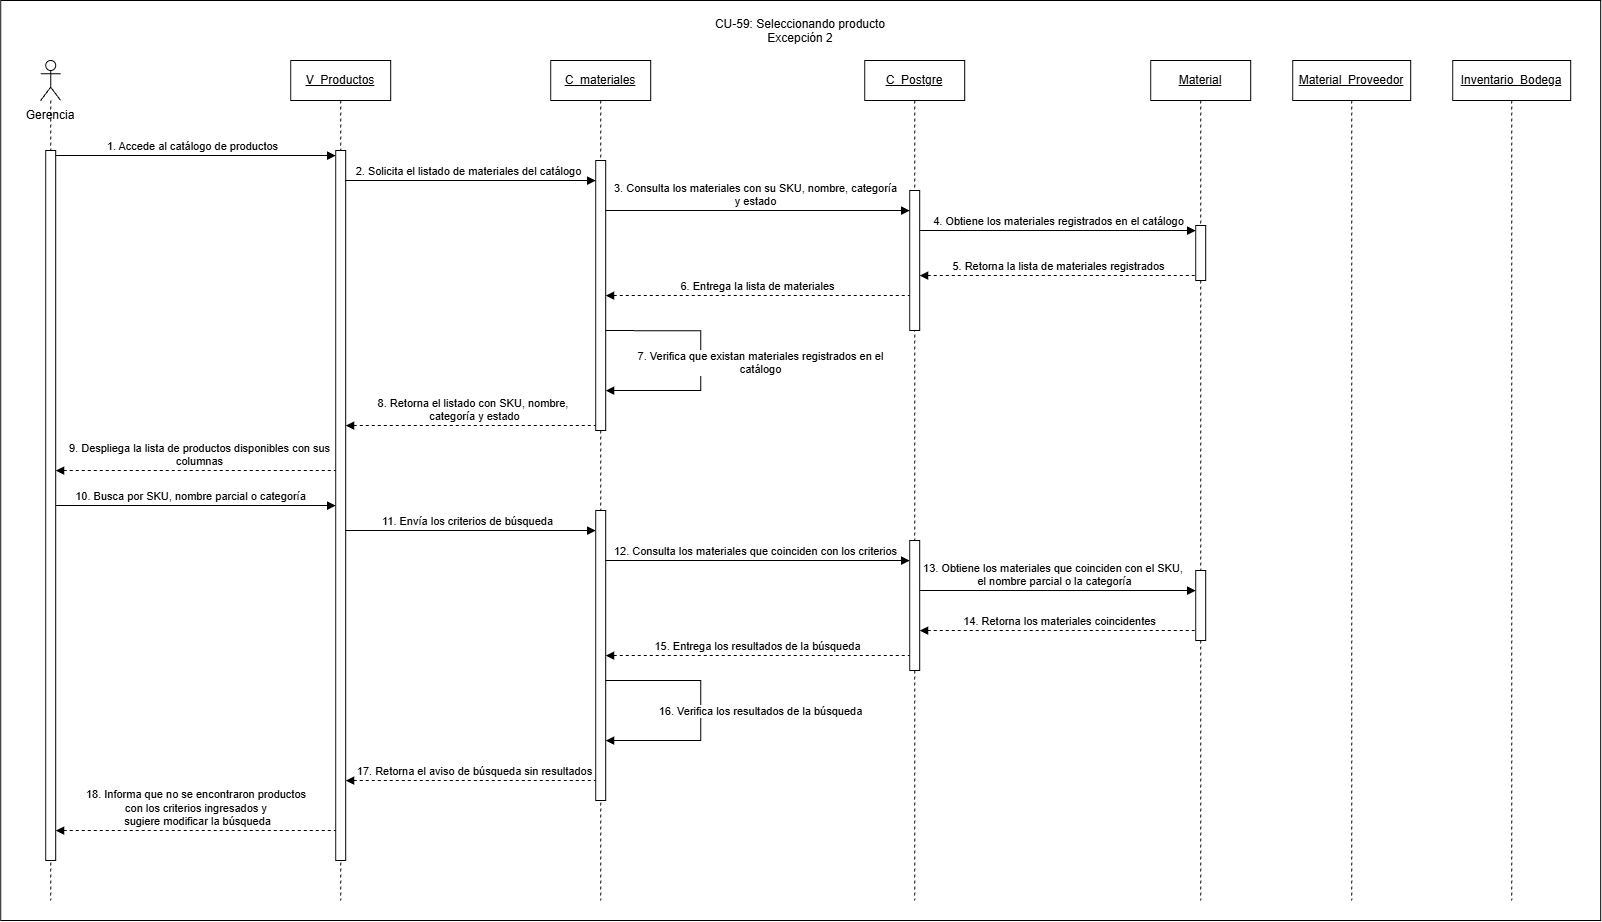

The diagram above was exported from draw.io. Its source (the exported page's mxGraphModel, read from the mxfile embedded in the PNG):
<mxGraphModel dx="2440" dy="953" grid="1" gridSize="10" guides="1" tooltips="1" connect="1" arrows="1" fold="1" page="1" pageScale="1" pageWidth="827" pageHeight="1169" math="0" shadow="0">
  <root>
    <mxCell id="0" />
    <mxCell id="1" parent="0" />
    <mxCell id="FRW87siY3uTm1Z7GTrqB-2" parent="1" style="rounded=0;whiteSpace=wrap;html=1;" value="" vertex="1">
      <mxGeometry height="920" width="1600" x="100" y="220" as="geometry" />
    </mxCell>
    <mxCell id="w6-XRzC0nDSUhtKmX2q3-22" edge="1" parent="1" style="html=1;verticalAlign=bottom;endArrow=none;curved=0;rounded=0;dashed=1;startArrow=block;startFill=1;endFill=0;" value="14. Retorna los materiales coincidentes">
      <mxGeometry relative="1" width="80" as="geometry">
        <mxPoint x="1019" y="850" as="sourcePoint" />
        <mxPoint x="1299.5" y="850" as="targetPoint" />
      </mxGeometry>
    </mxCell>
    <mxCell id="w6-XRzC0nDSUhtKmX2q3-26" edge="1" parent="1" source="NiI-H_acnCc4IXTdwUKk-1" style="html=1;verticalAlign=bottom;endArrow=none;curved=0;rounded=0;dashed=1;startArrow=block;startFill=1;endFill=0;" value="&lt;div&gt;18. Informa que no se encontraron productos&amp;nbsp;&lt;/div&gt;&lt;div&gt;con los criterios&amp;nbsp;&lt;span style=&quot;background-color: light-dark(#ffffff, var(--ge-dark-color, #121212)); color: light-dark(rgb(0, 0, 0), rgb(255, 255, 255));&quot;&gt;ingresados y&amp;nbsp;&lt;/span&gt;&lt;/div&gt;&lt;div&gt;&lt;span style=&quot;background-color: light-dark(#ffffff, var(--ge-dark-color, #121212)); color: light-dark(rgb(0, 0, 0), rgb(255, 255, 255));&quot;&gt;sugiere modificar la búsqueda&lt;/span&gt;&lt;/div&gt;">
      <mxGeometry relative="1" width="80" x="-0.0007" as="geometry">
        <mxPoint as="offset" />
        <mxPoint x="180" y="1050" as="sourcePoint" />
        <mxPoint x="440.18" y="1050" as="targetPoint" />
      </mxGeometry>
    </mxCell>
    <mxCell id="w6-XRzC0nDSUhtKmX2q3-25" edge="1" parent="1" source="NiI-H_acnCc4IXTdwUKk-9" style="html=1;verticalAlign=bottom;endArrow=none;curved=0;rounded=0;dashed=1;startArrow=block;startFill=1;endFill=0;" value="17. Retorna el aviso de búsqueda sin resultados">
      <mxGeometry relative="1" width="80" as="geometry">
        <mxPoint x="450" y="1000" as="sourcePoint" />
        <mxPoint x="700.18" y="1000" as="targetPoint" />
      </mxGeometry>
    </mxCell>
    <mxCell id="w6-XRzC0nDSUhtKmX2q3-23" edge="1" parent="1" source="NiI-H_acnCc4IXTdwUKk-8" style="html=1;verticalAlign=bottom;endArrow=none;curved=0;rounded=0;dashed=1;startArrow=block;startFill=1;endFill=0;" target="NiI-H_acnCc4IXTdwUKk-7" value="15. Entrega los resultados de la búsqueda">
      <mxGeometry relative="1" width="80" as="geometry">
        <mxPoint x="710" y="880" as="sourcePoint" />
        <mxPoint x="990.18" y="880" as="targetPoint" />
      </mxGeometry>
    </mxCell>
    <mxCell id="w6-XRzC0nDSUhtKmX2q3-21" edge="1" parent="1" style="html=1;verticalAlign=bottom;endArrow=block;curved=0;rounded=0;" target="NiI-H_acnCc4IXTdwUKk-6" value="&lt;div&gt;13. Obtiene los materiales que coinciden con el SKU,&amp;nbsp;&lt;/div&gt;&lt;div&gt;el&amp;nbsp;&lt;span style=&quot;background-color: light-dark(#ffffff, var(--ge-dark-color, #121212)); color: light-dark(rgb(0, 0, 0), rgb(255, 255, 255));&quot;&gt;nombre parcial o la categoría&lt;/span&gt;&lt;/div&gt;">
      <mxGeometry relative="1" width="80" as="geometry">
        <mxPoint x="1014.0033333333334" y="810" as="sourcePoint" />
        <mxPoint x="1274" y="810" as="targetPoint" />
      </mxGeometry>
    </mxCell>
    <mxCell id="w6-XRzC0nDSUhtKmX2q3-20" edge="1" parent="1" style="html=1;verticalAlign=bottom;endArrow=block;curved=0;rounded=0;" target="NiI-H_acnCc4IXTdwUKk-7" value="12. Consulta los materiales que coinciden con los criterios">
      <mxGeometry relative="1" width="80" as="geometry">
        <mxPoint x="700.0035294117648" y="780" as="sourcePoint" />
        <mxPoint x="970" y="780" as="targetPoint" />
      </mxGeometry>
    </mxCell>
    <mxCell id="w6-XRzC0nDSUhtKmX2q3-19" edge="1" parent="1" style="html=1;verticalAlign=bottom;endArrow=block;curved=0;rounded=0;" target="NiI-H_acnCc4IXTdwUKk-8" value="11. Envía los criterios de búsqueda">
      <mxGeometry relative="1" width="80" as="geometry">
        <mxPoint x="440.0035294117649" y="750" as="sourcePoint" />
        <mxPoint x="680" y="750" as="targetPoint" />
      </mxGeometry>
    </mxCell>
    <mxCell id="w6-XRzC0nDSUhtKmX2q3-18" edge="1" parent="1" source="NiI-H_acnCc4IXTdwUKk-1" style="html=1;verticalAlign=bottom;endArrow=block;curved=0;rounded=0;" target="NiI-H_acnCc4IXTdwUKk-9" value="10. Busca por SKU, nombre parcial o categoría">
      <mxGeometry relative="1" width="80" x="-0.0353" as="geometry">
        <mxPoint as="offset" />
        <mxPoint x="170" y="730" as="sourcePoint" />
        <mxPoint x="430" y="730" as="targetPoint" />
      </mxGeometry>
    </mxCell>
    <mxCell id="w6-XRzC0nDSUhtKmX2q3-17" edge="1" parent="1" source="NiI-H_acnCc4IXTdwUKk-1" style="html=1;verticalAlign=bottom;endArrow=none;curved=0;rounded=0;dashed=1;startArrow=block;startFill=1;endFill=0;" value="&lt;div&gt;9. Despliega la lista de productos disponibles con sus&lt;/div&gt;&lt;div&gt;columnas&lt;/div&gt;">
      <mxGeometry relative="1" width="80" as="geometry">
        <mxPoint x="180" y="690" as="sourcePoint" />
        <mxPoint x="440.18" y="690" as="targetPoint" />
      </mxGeometry>
    </mxCell>
    <mxCell id="w6-XRzC0nDSUhtKmX2q3-16" edge="1" parent="1" source="NiI-H_acnCc4IXTdwUKk-9" style="html=1;verticalAlign=bottom;endArrow=none;curved=0;rounded=0;dashed=1;startArrow=block;startFill=1;endFill=0;" value="8. Retorna el listado con SKU,&amp;nbsp;&lt;span style=&quot;background-color: light-dark(#ffffff, var(--ge-dark-color, #121212)); color: light-dark(rgb(0, 0, 0), rgb(255, 255, 255));&quot;&gt;nombre,&amp;nbsp;&lt;/span&gt;&lt;div&gt;&lt;span style=&quot;background-color: light-dark(#ffffff, var(--ge-dark-color, #121212)); color: light-dark(rgb(0, 0, 0), rgb(255, 255, 255));&quot;&gt;categoría y estado&lt;/span&gt;&lt;/div&gt;">
      <mxGeometry relative="1" width="80" as="geometry">
        <mxPoint x="450" y="645" as="sourcePoint" />
        <mxPoint x="700.18" y="645" as="targetPoint" />
      </mxGeometry>
    </mxCell>
    <mxCell id="w6-XRzC0nDSUhtKmX2q3-14" edge="1" parent="1" source="NiI-H_acnCc4IXTdwUKk-3" style="html=1;verticalAlign=bottom;endArrow=none;curved=0;rounded=0;dashed=1;startArrow=block;startFill=1;endFill=0;" target="NiI-H_acnCc4IXTdwUKk-4" value="6. Entrega la lista de materiales">
      <mxGeometry relative="1" width="80" as="geometry">
        <mxPoint x="710" y="530" as="sourcePoint" />
        <mxPoint x="990.18" y="530" as="targetPoint" />
      </mxGeometry>
    </mxCell>
    <mxCell id="w6-XRzC0nDSUhtKmX2q3-11" edge="1" parent="1" style="html=1;verticalAlign=bottom;endArrow=block;curved=0;rounded=0;" target="NiI-H_acnCc4IXTdwUKk-4" value="&lt;div&gt;3. Consulta los materiales con su SKU, nombre, categoría&lt;/div&gt;&lt;div&gt;y estado&lt;/div&gt;">
      <mxGeometry relative="1" width="80" as="geometry">
        <mxPoint x="699.3235294117649" y="430" as="sourcePoint" />
        <mxPoint x="970" y="430" as="targetPoint" />
      </mxGeometry>
    </mxCell>
    <mxCell id="w6-XRzC0nDSUhtKmX2q3-10" edge="1" parent="1" style="html=1;verticalAlign=bottom;endArrow=block;curved=0;rounded=0;" target="NiI-H_acnCc4IXTdwUKk-3" value="2. Solicita el listado de materiales del catálogo">
      <mxGeometry relative="1" width="80" as="geometry">
        <mxPoint x="439.32352941176487" y="400" as="sourcePoint" />
        <mxPoint x="690" y="400" as="targetPoint" />
      </mxGeometry>
    </mxCell>
    <mxCell id="w6-XRzC0nDSUhtKmX2q3-9" edge="1" parent="1" source="w6-XRzC0nDSUhtKmX2q3-1" style="html=1;verticalAlign=bottom;endArrow=block;curved=0;rounded=0;entryX=0;entryY=0;entryDx=0;entryDy=5;entryPerimeter=0;" target="NiI-H_acnCc4IXTdwUKk-9" value="1. Accede al catálogo de productos">
      <mxGeometry relative="1" width="80" as="geometry">
        <mxPoint x="219.32352941176464" y="380" as="sourcePoint" />
        <mxPoint x="430" y="380" as="targetPoint" />
      </mxGeometry>
    </mxCell>
    <mxCell id="w6-XRzC0nDSUhtKmX2q3-1" parent="1" style="shape=umlLifeline;perimeter=lifelinePerimeter;whiteSpace=wrap;html=1;container=1;dropTarget=0;collapsible=0;recursiveResize=0;outlineConnect=0;portConstraint=eastwest;newEdgeStyle={&quot;curved&quot;:0,&quot;rounded&quot;:0};participant=umlActor;" value="" vertex="1">
      <mxGeometry height="840" width="20" x="140" y="280" as="geometry" />
    </mxCell>
    <mxCell id="NiI-H_acnCc4IXTdwUKk-1" parent="w6-XRzC0nDSUhtKmX2q3-1" style="html=1;points=[[0,0,0,0,5],[0,1,0,0,-5],[1,0,0,0,5],[1,1,0,0,-5]];perimeter=orthogonalPerimeter;outlineConnect=0;targetShapes=umlLifeline;portConstraint=eastwest;newEdgeStyle={&quot;curved&quot;:0,&quot;rounded&quot;:0};" value="" vertex="1">
      <mxGeometry height="710" width="10" x="5" y="90" as="geometry" />
    </mxCell>
    <mxCell id="w6-XRzC0nDSUhtKmX2q3-2" parent="1" style="text;html=1;whiteSpace=wrap;strokeColor=none;fillColor=none;align=center;verticalAlign=middle;rounded=0;" value="Gerencia" vertex="1">
      <mxGeometry height="30" width="60" x="120" y="320" as="geometry" />
    </mxCell>
    <mxCell id="w6-XRzC0nDSUhtKmX2q3-3" parent="1" style="shape=umlLifeline;perimeter=lifelinePerimeter;whiteSpace=wrap;html=1;container=1;dropTarget=0;collapsible=0;recursiveResize=0;outlineConnect=0;portConstraint=eastwest;newEdgeStyle={&quot;curved&quot;:0,&quot;rounded&quot;:0};fontStyle=4" value="V_Productos" vertex="1">
      <mxGeometry height="840" width="100" x="390" y="280" as="geometry" />
    </mxCell>
    <mxCell id="NiI-H_acnCc4IXTdwUKk-9" parent="w6-XRzC0nDSUhtKmX2q3-3" style="html=1;points=[[0,0,0,0,5],[0,1,0,0,-5],[1,0,0,0,5],[1,1,0,0,-5]];perimeter=orthogonalPerimeter;outlineConnect=0;targetShapes=umlLifeline;portConstraint=eastwest;newEdgeStyle={&quot;curved&quot;:0,&quot;rounded&quot;:0};" value="" vertex="1">
      <mxGeometry height="710" width="10" x="45" y="90" as="geometry" />
    </mxCell>
    <mxCell id="w6-XRzC0nDSUhtKmX2q3-4" parent="1" style="shape=umlLifeline;perimeter=lifelinePerimeter;whiteSpace=wrap;html=1;container=1;dropTarget=0;collapsible=0;recursiveResize=0;outlineConnect=0;portConstraint=eastwest;newEdgeStyle={&quot;curved&quot;:0,&quot;rounded&quot;:0};fontStyle=4" value="C_materiales" vertex="1">
      <mxGeometry height="840" width="100" x="650" y="280" as="geometry" />
    </mxCell>
    <mxCell id="w6-XRzC0nDSUhtKmX2q3-15" edge="1" parent="w6-XRzC0nDSUhtKmX2q3-4" source="NiI-H_acnCc4IXTdwUKk-3" style="html=1;verticalAlign=bottom;endArrow=block;rounded=0;edgeStyle=orthogonalEdgeStyle;exitX=0.5;exitY=0.63;exitDx=0;exitDy=0;exitPerimeter=0;" target="NiI-H_acnCc4IXTdwUKk-3" value="&lt;div&gt;7. Verifica que existan materiales registrados en el&lt;/div&gt;&lt;div&gt;catálogo&lt;/div&gt;">
      <mxGeometry relative="1" width="80" x="0.1667" y="60" as="geometry">
        <mxPoint as="offset" />
        <Array as="points">
          <mxPoint x="149.97000000000003" y="270.1" />
          <mxPoint x="149.97000000000003" y="330.03" />
        </Array>
        <mxPoint x="60" y="270" as="sourcePoint" />
        <mxPoint x="60" y="330" as="targetPoint" />
      </mxGeometry>
    </mxCell>
    <mxCell id="NiI-H_acnCc4IXTdwUKk-3" parent="w6-XRzC0nDSUhtKmX2q3-4" style="html=1;points=[[0,0,0,0,5],[0,1,0,0,-5],[1,0,0,0,5],[1,1,0,0,-5]];perimeter=orthogonalPerimeter;outlineConnect=0;targetShapes=umlLifeline;portConstraint=eastwest;newEdgeStyle={&quot;curved&quot;:0,&quot;rounded&quot;:0};" value="" vertex="1">
      <mxGeometry height="270" width="10" x="45" y="100" as="geometry" />
    </mxCell>
    <mxCell id="NiI-H_acnCc4IXTdwUKk-8" parent="w6-XRzC0nDSUhtKmX2q3-4" style="html=1;points=[[0,0,0,0,5],[0,1,0,0,-5],[1,0,0,0,5],[1,1,0,0,-5]];perimeter=orthogonalPerimeter;outlineConnect=0;targetShapes=umlLifeline;portConstraint=eastwest;newEdgeStyle={&quot;curved&quot;:0,&quot;rounded&quot;:0};" value="" vertex="1">
      <mxGeometry height="290" width="10" x="45" y="450" as="geometry" />
    </mxCell>
    <mxCell id="w6-XRzC0nDSUhtKmX2q3-24" edge="1" parent="w6-XRzC0nDSUhtKmX2q3-4" source="NiI-H_acnCc4IXTdwUKk-8" style="html=1;verticalAlign=bottom;endArrow=block;rounded=0;edgeStyle=orthogonalEdgeStyle;" target="NiI-H_acnCc4IXTdwUKk-8" value="&lt;div&gt;16. Verifica los resultados de la búsqueda&lt;/div&gt;">
      <mxGeometry relative="1" width="80" x="0.0833" y="60" as="geometry">
        <mxPoint as="offset" />
        <Array as="points">
          <mxPoint x="150" y="620.03" />
          <mxPoint x="150" y="680.03" />
        </Array>
        <mxPoint x="60" y="620" as="sourcePoint" />
        <mxPoint x="60" y="680" as="targetPoint" />
      </mxGeometry>
    </mxCell>
    <mxCell id="w6-XRzC0nDSUhtKmX2q3-5" parent="1" style="shape=umlLifeline;perimeter=lifelinePerimeter;whiteSpace=wrap;html=1;container=1;dropTarget=0;collapsible=0;recursiveResize=0;outlineConnect=0;portConstraint=eastwest;newEdgeStyle={&quot;curved&quot;:0,&quot;rounded&quot;:0};fontStyle=4" value="C_Postgre" vertex="1">
      <mxGeometry height="840" width="100" x="964" y="280" as="geometry" />
    </mxCell>
    <mxCell id="NiI-H_acnCc4IXTdwUKk-4" parent="w6-XRzC0nDSUhtKmX2q3-5" style="html=1;points=[[0,0,0,0,5],[0,1,0,0,-5],[1,0,0,0,5],[1,1,0,0,-5]];perimeter=orthogonalPerimeter;outlineConnect=0;targetShapes=umlLifeline;portConstraint=eastwest;newEdgeStyle={&quot;curved&quot;:0,&quot;rounded&quot;:0};" value="" vertex="1">
      <mxGeometry height="140" width="10" x="45" y="130" as="geometry" />
    </mxCell>
    <mxCell id="NiI-H_acnCc4IXTdwUKk-7" parent="w6-XRzC0nDSUhtKmX2q3-5" style="html=1;points=[[0,0,0,0,5],[0,1,0,0,-5],[1,0,0,0,5],[1,1,0,0,-5]];perimeter=orthogonalPerimeter;outlineConnect=0;targetShapes=umlLifeline;portConstraint=eastwest;newEdgeStyle={&quot;curved&quot;:0,&quot;rounded&quot;:0};" value="" vertex="1">
      <mxGeometry height="130" width="10" x="45" y="480" as="geometry" />
    </mxCell>
    <mxCell id="w6-XRzC0nDSUhtKmX2q3-6" parent="1" style="shape=umlLifeline;perimeter=lifelinePerimeter;whiteSpace=wrap;html=1;container=1;dropTarget=0;collapsible=0;recursiveResize=0;outlineConnect=0;portConstraint=eastwest;newEdgeStyle={&quot;curved&quot;:0,&quot;rounded&quot;:0};fontStyle=4" value="Material" vertex="1">
      <mxGeometry height="840" width="100" x="1250" y="280" as="geometry" />
    </mxCell>
    <mxCell id="NiI-H_acnCc4IXTdwUKk-5" parent="w6-XRzC0nDSUhtKmX2q3-6" style="html=1;points=[[0,0,0,0,5],[0,1,0,0,-5],[1,0,0,0,5],[1,1,0,0,-5]];perimeter=orthogonalPerimeter;outlineConnect=0;targetShapes=umlLifeline;portConstraint=eastwest;newEdgeStyle={&quot;curved&quot;:0,&quot;rounded&quot;:0};" value="" vertex="1">
      <mxGeometry height="55" width="10" x="45" y="165" as="geometry" />
    </mxCell>
    <mxCell id="NiI-H_acnCc4IXTdwUKk-6" parent="w6-XRzC0nDSUhtKmX2q3-6" style="html=1;points=[[0,0,0,0,5],[0,1,0,0,-5],[1,0,0,0,5],[1,1,0,0,-5]];perimeter=orthogonalPerimeter;outlineConnect=0;targetShapes=umlLifeline;portConstraint=eastwest;newEdgeStyle={&quot;curved&quot;:0,&quot;rounded&quot;:0};" value="" vertex="1">
      <mxGeometry height="70" width="10" x="45" y="510" as="geometry" />
    </mxCell>
    <mxCell id="w6-XRzC0nDSUhtKmX2q3-7" parent="1" style="shape=umlLifeline;perimeter=lifelinePerimeter;whiteSpace=wrap;html=1;container=1;dropTarget=0;collapsible=0;recursiveResize=0;outlineConnect=0;portConstraint=eastwest;newEdgeStyle={&quot;curved&quot;:0,&quot;rounded&quot;:0};fontStyle=4" value="Material_Proveedor" vertex="1">
      <mxGeometry height="840" width="118" x="1392" y="280" as="geometry" />
    </mxCell>
    <mxCell id="w6-XRzC0nDSUhtKmX2q3-8" parent="1" style="shape=umlLifeline;perimeter=lifelinePerimeter;whiteSpace=wrap;html=1;container=1;dropTarget=0;collapsible=0;recursiveResize=0;outlineConnect=0;portConstraint=eastwest;newEdgeStyle={&quot;curved&quot;:0,&quot;rounded&quot;:0};fontStyle=4" value="Inventario_Bodega" vertex="1">
      <mxGeometry height="840" width="118" x="1552" y="280" as="geometry" />
    </mxCell>
    <mxCell id="w6-XRzC0nDSUhtKmX2q3-12" edge="1" parent="1" source="NiI-H_acnCc4IXTdwUKk-4" style="html=1;verticalAlign=bottom;endArrow=block;curved=0;rounded=0;entryX=0;entryY=0;entryDx=0;entryDy=5;entryPerimeter=0;" target="NiI-H_acnCc4IXTdwUKk-5" value="4. Obtiene los materiales registrados en el catálogo">
      <mxGeometry relative="1" width="80" as="geometry">
        <mxPoint x="1034" y="460" as="sourcePoint" />
        <mxPoint x="1264" y="460" as="targetPoint" />
      </mxGeometry>
    </mxCell>
    <mxCell id="w6-XRzC0nDSUhtKmX2q3-13" edge="1" parent="1" source="NiI-H_acnCc4IXTdwUKk-4" style="html=1;verticalAlign=bottom;endArrow=none;curved=0;rounded=0;dashed=1;startArrow=block;startFill=1;endFill=0;entryX=0;entryY=1;entryDx=0;entryDy=-5;entryPerimeter=0;" target="NiI-H_acnCc4IXTdwUKk-5" value="5. Retorna la lista de materiales registrados">
      <mxGeometry relative="1" width="80" as="geometry">
        <mxPoint x="1044" y="500" as="sourcePoint" />
        <mxPoint x="1284.67" y="500" as="targetPoint" />
      </mxGeometry>
    </mxCell>
    <mxCell id="FRW87siY3uTm1Z7GTrqB-1" parent="1" style="text;whiteSpace=wrap;align=center;" value="CU-59: Seleccionando producto&#10;Excepción 2" vertex="1">
      <mxGeometry height="40" width="200" x="800" y="230" as="geometry" />
    </mxCell>
  </root>
</mxGraphModel>